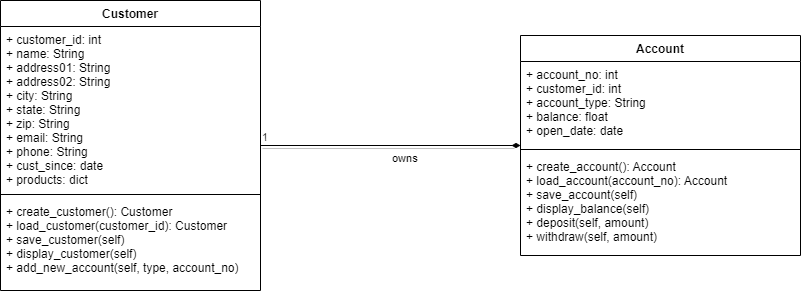

The diagram above was exported from draw.io. Its source (the exported page's mxGraphModel, read from the mxfile embedded in the PNG):
<mxGraphModel dx="1422" dy="762" grid="1" gridSize="10" guides="1" tooltips="1" connect="1" arrows="1" fold="1" page="1" pageScale="1" pageWidth="850" pageHeight="1100" math="0" shadow="0">
  <root>
    <mxCell id="0" />
    <mxCell id="1" parent="0" />
    <mxCell id="5btZxL8SVEdCjowJMXpY-43" value="Customer" style="swimlane;fontStyle=1;align=center;verticalAlign=top;childLayout=stackLayout;horizontal=1;startSize=26;horizontalStack=0;resizeParent=1;resizeParentMax=0;resizeLast=0;collapsible=1;marginBottom=0;strokeColor=default;" parent="1" vertex="1">
      <mxGeometry x="40" y="80" width="260" height="290" as="geometry" />
    </mxCell>
    <mxCell id="5btZxL8SVEdCjowJMXpY-44" value="+ customer_id: int&#10;+ name: String&#10;+ address01: String&#10;+ address02: String&#10;+ city: String&#10;+ state: String&#10;+ zip: String&#10;+ email: String&#10;+ phone: String&#10;+ cust_since: date&#10;+ products: dict" style="text;strokeColor=none;fillColor=none;align=left;verticalAlign=top;spacingLeft=4;spacingRight=4;overflow=hidden;rotatable=0;points=[[0,0.5],[1,0.5]];portConstraint=eastwest;" parent="5btZxL8SVEdCjowJMXpY-43" vertex="1">
      <mxGeometry y="26" width="260" height="164" as="geometry" />
    </mxCell>
    <mxCell id="5btZxL8SVEdCjowJMXpY-45" value="" style="line;strokeWidth=1;fillColor=none;align=left;verticalAlign=middle;spacingTop=-1;spacingLeft=3;spacingRight=3;rotatable=0;labelPosition=right;points=[];portConstraint=eastwest;" parent="5btZxL8SVEdCjowJMXpY-43" vertex="1">
      <mxGeometry y="190" width="260" height="8" as="geometry" />
    </mxCell>
    <mxCell id="5btZxL8SVEdCjowJMXpY-46" value="+ create_customer(): Customer&#10;+ load_customer(customer_id): Customer&#10;+ save_customer(self)&#10;+ display_customer(self)&#10;+ add_new_account(self, type, account_no)" style="text;strokeColor=none;fillColor=none;align=left;verticalAlign=top;spacingLeft=4;spacingRight=4;overflow=hidden;rotatable=0;points=[[0,0.5],[1,0.5]];portConstraint=eastwest;" parent="5btZxL8SVEdCjowJMXpY-43" vertex="1">
      <mxGeometry y="198" width="260" height="92" as="geometry" />
    </mxCell>
    <mxCell id="5btZxL8SVEdCjowJMXpY-47" value="Account" style="swimlane;fontStyle=1;align=center;verticalAlign=top;childLayout=stackLayout;horizontal=1;startSize=26;horizontalStack=0;resizeParent=1;resizeParentMax=0;resizeLast=0;collapsible=1;marginBottom=0;strokeColor=default;" parent="1" vertex="1">
      <mxGeometry x="560" y="115" width="280" height="220" as="geometry" />
    </mxCell>
    <mxCell id="5btZxL8SVEdCjowJMXpY-48" value="+ account_no: int&#10;+ customer_id: int&#10;+ account_type: String&#10;+ balance: float&#10;+ open_date: date&#10;&#10;&#10;&#10;" style="text;strokeColor=none;fillColor=none;align=left;verticalAlign=top;spacingLeft=4;spacingRight=4;overflow=hidden;rotatable=0;points=[[0,0.5],[1,0.5]];portConstraint=eastwest;" parent="5btZxL8SVEdCjowJMXpY-47" vertex="1">
      <mxGeometry y="26" width="280" height="84" as="geometry" />
    </mxCell>
    <mxCell id="5btZxL8SVEdCjowJMXpY-49" value="" style="line;strokeWidth=1;fillColor=none;align=left;verticalAlign=middle;spacingTop=-1;spacingLeft=3;spacingRight=3;rotatable=0;labelPosition=right;points=[];portConstraint=eastwest;" parent="5btZxL8SVEdCjowJMXpY-47" vertex="1">
      <mxGeometry y="110" width="280" height="8" as="geometry" />
    </mxCell>
    <mxCell id="5btZxL8SVEdCjowJMXpY-50" value="+ create_account(): Account&#10;+ load_account(account_no): Account&#10;+ save_account(self)&#10;+ display_balance(self)&#10;+ deposit(self, amount)&#10;+ withdraw(self, amount)" style="text;strokeColor=none;fillColor=none;align=left;verticalAlign=top;spacingLeft=4;spacingRight=4;overflow=hidden;rotatable=0;points=[[0,0.5],[1,0.5]];portConstraint=eastwest;" parent="5btZxL8SVEdCjowJMXpY-47" vertex="1">
      <mxGeometry y="118" width="280" height="102" as="geometry" />
    </mxCell>
    <mxCell id="5btZxL8SVEdCjowJMXpY-57" value="owns" style="endArrow=diamondThin;endFill=1;html=1;edgeStyle=orthogonalEdgeStyle;align=left;verticalAlign=top;rounded=0;strokeColor=default;shadow=1;" parent="1" source="5btZxL8SVEdCjowJMXpY-43" target="5btZxL8SVEdCjowJMXpY-47" edge="1">
      <mxGeometry relative="1" as="geometry">
        <mxPoint x="340" y="390" as="sourcePoint" />
        <mxPoint x="500" y="390" as="targetPoint" />
        <mxPoint as="offset" />
      </mxGeometry>
    </mxCell>
    <mxCell id="5btZxL8SVEdCjowJMXpY-58" value="1" style="edgeLabel;resizable=0;html=1;align=left;verticalAlign=bottom;strokeColor=default;fillColor=none;rotation=-1;" parent="5btZxL8SVEdCjowJMXpY-57" connectable="0" vertex="1">
      <mxGeometry x="-1" relative="1" as="geometry" />
    </mxCell>
  </root>
</mxGraphModel>